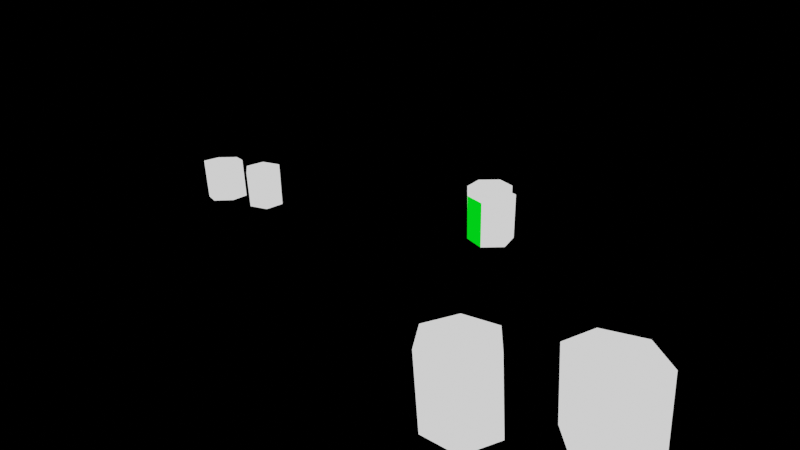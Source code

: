 # Source: assignment_test.blend  (saved by Blender 3.5.10; exported with 4.5.12 LTS)
import bpy
from mathutils import Matrix  # noqa: F401  (used for matrix-valued properties, if any)

bpy.ops.wm.read_factory_settings(use_empty=True)
scene = bpy.context.scene
scene.name = 'Scene'

# ---- collections
col_collection = bpy.data.collections.new('Collection'); scene.collection.children.link(col_collection)

# ---- materials (node trees are filled in below, after node groups)
mat_white = bpy.data.materials.new('white')
mat_white.use_transparent_shadow = False
mat_material = bpy.data.materials.new('Material')
mat_material.use_transparent_shadow = False
mat_material_001 = bpy.data.materials.new('Material.001')
mat_material_001.use_transparent_shadow = False

# ---- material node trees
mat_white.use_nodes = True; mat_white.node_tree.nodes.clear()
_N = mat_white.node_tree.nodes; _L = mat_white.node_tree.links
n0 = _N.new('ShaderNodeOutputMaterial'); n0.name = 'Material Output'; n0.location = (300, 300)
n1 = _N.new('ShaderNodeEmission'); n1.name = 'Emission'; n1.location = (10, 300)
_L.new(n1.outputs[0], n0.inputs[0])
n0.is_active_output = True
mat_material.use_nodes = True; mat_material.node_tree.nodes.clear()
_N = mat_material.node_tree.nodes; _L = mat_material.node_tree.links
n0 = _N.new('ShaderNodeOutputMaterial'); n0.name = 'Material Output'; n0.location = (300, 300)
n1 = _N.new('ShaderNodeEmission'); n1.name = 'Emission'; n1.location = (10, 300)
_L.new(n1.outputs[0], n0.inputs[0])
n0.is_active_output = True
mat_material_001.use_nodes = True; mat_material_001.node_tree.nodes.clear()
_N = mat_material_001.node_tree.nodes; _L = mat_material_001.node_tree.links
n0 = _N.new('ShaderNodeOutputMaterial'); n0.name = 'Material Output'; n0.location = (300, 300)
n1 = _N.new('ShaderNodeEmission'); n1.name = 'Emission'; n1.location = (10, 300)
n1.inputs[0].default_value = (0.0, 1.0, 0.008494, 1.0)
_L.new(n1.outputs[0], n0.inputs[0])
n0.is_active_output = True

# ---- world
world_world = bpy.data.worlds.new('World'); scene.world = world_world
world_world.use_nodes = True; world_world.node_tree.nodes.clear()
_N = world_world.node_tree.nodes; _L = world_world.node_tree.links
n0 = _N.new('ShaderNodeOutputWorld'); n0.name = 'World Output'; n0.location = (300, 300)
n1 = _N.new('ShaderNodeBackground'); n1.name = 'Background'; n1.location = (10, 300)
n1.inputs[0].default_value = (0.0, 0.0, 0.0, 1.0)
_L.new(n1.outputs[0], n0.inputs[0])
n0.is_active_output = True
world_world.color = (0.05088, 0.05088, 0.05088)
world_world.use_sun_shadow = False
world_world.sun_shadow_jitter_overblur = 0.0

# ---- cameras
cam_camera_001 = bpy.data.cameras.new('Camera.001')
cam_camera_001.clip_end = 406.1
cam_camera_001.lens = 19.99
cam_camera_001.show_limits = True
cam_camera_001.lens_unit = 'FOV'
cam_camera_001.dof.focus_distance = 5.0
cam_camera_010 = bpy.data.cameras.new('Camera.010')
cam_camera_010.clip_end = 740.5
cam_camera_010.lens = 19.99
cam_camera_010.show_limits = True
cam_camera_010.lens_unit = 'FOV'
cam_camera_010.dof.focus_distance = 5.0
cam_camera_011 = bpy.data.cameras.new('Camera.011')
cam_camera_011.clip_end = 517.3
cam_camera_011.lens = 19.99
cam_camera_011.show_limits = True
cam_camera_011.lens_unit = 'FOV'
cam_camera_011.dof.focus_distance = 5.0

# ---- meshes
me_cylinder_010 = bpy.data.meshes.new('Cylinder.010')
me_cylinder_010.from_pydata([(1.066e-06, 1.118, -0.1175), (1.066e-06, 1.118, 2.118), (0.9678, 0.5588, -0.1175), (0.9678, 0.5588, 2.118), (0.9678, -0.5588, -0.1175), (0.9678, -0.5588, 2.118), (1.066e-06, -1.118, -0.1175), (1.066e-06, -1.118, 2.118), (-0.9678, -0.5588, -0.1175), (-0.9678, -0.5588, 2.118), (-0.9678, 0.5588, -0.1175), (-0.9678, 0.5588, 2.118)], [], [(0, 1, 3, 2), (2, 3, 5, 4), (4, 5, 7, 6), (6, 7, 9, 8), (8, 9, 11, 10), (10, 11, 1, 0), (3, 1, 11, 9, 7, 5)])
me_cylinder_010.polygons.foreach_set('material_index', [0, 1, 1, 0, 0, 0, 1])
_uv = me_cylinder_010.uv_layers.new(name='UVMap')
_uv.uv.foreach_set('vector', [1.0, 0.5, 1.0, 1.0, 0.8333, 1.0, 0.8333, 0.5, 0.8333, 0.5, 0.8333, 1.0, 0.6667, 1.0, 0.6667, 0.5, 0.6667, 0.5, 0.6667, 1.0, 0.5, 1.0, 0.5, 0.5, 0.5, 0.5, 0.5, 1.0, 0.3333, 1.0, 0.3333, 0.5, 0.3333, 0.5, 0.3333, 1.0, 0.1667, 1.0, 0.1667, 0.5, 0.1667, 0.5, 0.1667, 1.0, -8.941e-08, 1.0, -8.941e-08, 0.5, 0.8333, 1.0, -8.941e-08, 1.0, 0.1667, 1.0, 0.3333, 1.0, 0.5, 1.0, 0.6667, 1.0])
me_cylinder_010.materials.append(mat_white)
me_cylinder_010.materials.append(mat_material)
me_cylinder_010.update()
me_cube = bpy.data.meshes.new('Cube')
me_cube.from_pydata([(0.0, 0.0, 0.0), (0.0, 0.0, 1.0), (0.0, 1.0, 0.0), (0.0, 1.0, 1.0), (1.0, 0.0, 0.0), (1.0, 0.0, 1.0), (1.0, 1.0, 0.0), (1.0, 1.0, 1.0)], [], [(0, 1, 3, 2), (2, 3, 7, 6), (6, 7, 5, 4), (4, 5, 1, 0), (2, 6, 4, 0), (7, 3, 1, 5)])
_uv = me_cube.uv_layers.new(name='UVMap')
_uv.uv.foreach_set('vector', [0.375, 0.0, 0.625, 0.0, 0.625, 0.25, 0.375, 0.25, 0.375, 0.25, 0.625, 0.25, 0.625, 0.5, 0.375, 0.5, 0.375, 0.5, 0.625, 0.5, 0.625, 0.75, 0.375, 0.75, 0.375, 0.75, 0.625, 0.75, 0.625, 1.0, 0.375, 1.0, 0.125, 0.5, 0.375, 0.5, 0.375, 0.75, 0.125, 0.75, 0.625, 0.5, 0.875, 0.5, 0.875, 0.75, 0.625, 0.75])
me_cube.update()
me_cylinder_001 = bpy.data.meshes.new('Cylinder.001')
me_cylinder_001.from_pydata([(5.329e-07, 0.5588, -0.05875), (5.329e-07, 0.5588, 1.059), (0.4839, 0.2794, -0.05875), (0.4839, 0.2794, 1.059), (0.4839, -0.2794, -0.05875), (0.4839, -0.2794, 1.059), (5.329e-07, -0.5588, -0.05875), (5.329e-07, -0.5588, 1.059), (-0.4839, -0.2794, -0.05875), (-0.4839, -0.2794, 1.059), (-0.4839, 0.2794, -0.05875), (-0.4839, 0.2794, 1.059)], [], [(0, 1, 3, 2), (2, 3, 5, 4), (4, 5, 7, 6), (6, 7, 9, 8), (8, 9, 11, 10), (10, 11, 1, 0), (3, 1, 11, 9, 7, 5)])
me_cylinder_001.polygons.foreach_set('material_index', [0, 0, 0, 0, 2, 0, 1])
_uv = me_cylinder_001.uv_layers.new(name='UVMap')
_uv.uv.foreach_set('vector', [1.0, 0.5, 1.0, 1.0, 0.8333, 1.0, 0.8333, 0.5, 0.8333, 0.5, 0.8333, 1.0, 0.6667, 1.0, 0.6667, 0.5, 0.6667, 0.5, 0.6667, 1.0, 0.5, 1.0, 0.5, 0.5, 0.5, 0.5, 0.5, 1.0, 0.3333, 1.0, 0.3333, 0.5, 0.3333, 0.5, 0.3333, 1.0, 0.1667, 1.0, 0.1667, 0.5, 0.1667, 0.5, 0.1667, 1.0, -8.941e-08, 1.0, -8.941e-08, 0.5, 0.8333, 1.0, -8.941e-08, 1.0, 0.1667, 1.0, 0.3333, 1.0, 0.5, 1.0, 0.6667, 1.0])
me_cylinder_001.materials.append(mat_white)
me_cylinder_001.materials.append(mat_material)
me_cylinder_001.materials.append(mat_material_001)
me_cylinder_001.update()

# ---- curves / text
cu_beziercurve_002 = bpy.data.curves.new('BezierCurve.002', 'CURVE')
cu_beziercurve_002.dimensions = '3D'
_sp = cu_beziercurve_002.splines.new('BEZIER'); _sp.bezier_points.add(5)
_sp.bezier_points.foreach_set('co', [0.0, 0.0, -0.1494, 4.19, 2.042, -0.1494, 9.883, 4.725, -0.1494, 10.26, 5.8, -0.1494, 9.487, 6.735, -0.1494, 3.651, 12.37, -0.1494])
_sp.bezier_points.foreach_set('handle_left', [-0.8589, -0.4549, -0.1494, 2.895, 1.048, -0.1494, 9.622, 3.911, -0.1494, 9.995, 4.986, -0.1494, 9.872, 6.482, -0.1494, 3.681, 10.62, -0.1494])
_sp.bezier_points.foreach_set('handle_right', [1.257, 0.6656, -0.1494, 5.683, 3.189, -0.1494, 10.14, 5.539, -0.1494, 10.39, 6.207, -0.1494, 9.101, 6.988, -0.1494, 3.591, 15.89, -0.1494])
for _p, _l, _r in zip(_sp.bezier_points, ['ALIGNED', 'ALIGNED', 'ALIGNED', 'ALIGNED', 'ALIGNED', 'ALIGNED'], ['ALIGNED', 'ALIGNED', 'ALIGNED', 'ALIGNED', 'ALIGNED', 'ALIGNED']): _p.handle_left_type = _l; _p.handle_right_type = _r
_sp.order_u = 0
_sp.order_v = 0
cu_beziercurve_002.use_path = True
cu_beziercurve_002.use_path_follow = True
cu_beziercurve_002.eval_time = 81.0
cu_beziercurve_002.fill_mode = 'FULL'
cu_beziercurve_003 = bpy.data.curves.new('BezierCurve.003', 'CURVE')
cu_beziercurve_003.dimensions = '3D'
_sp = cu_beziercurve_003.splines.new('BEZIER'); _sp.bezier_points.add(3)
_sp.bezier_points.foreach_set('co', [0.8602, -1.377, -0.1036, 11.84, 1.537, -0.1036, 13.29, 6.4, -0.1036, 17.46, 9.113, -0.1036])
_sp.bezier_points.foreach_set('handle_left', [0.1589, -2.068, -0.1036, 10.91, 1.265, -0.1036, 12.63, 4.734, -0.1036, 16.5, 9.294, -0.1036])
_sp.bezier_points.foreach_set('handle_right', [1.185, -1.058, -0.1036, 12.3, 1.673, -0.1036, 13.95, 8.067, -0.1036, 19.38, 8.751, -0.1036])
for _p, _l, _r in zip(_sp.bezier_points, ['ALIGNED', 'ALIGNED', 'ALIGNED', 'ALIGNED'], ['ALIGNED', 'ALIGNED', 'ALIGNED', 'ALIGNED']): _p.handle_left_type = _l; _p.handle_right_type = _r
_sp.order_u = 0
_sp.order_v = 0
cu_beziercurve_003.use_path = True
cu_beziercurve_003.use_path_follow = True
cu_beziercurve_003.eval_time = 81.0
cu_beziercurve_003.fill_mode = 'FULL'
cu_beziercurve = bpy.data.curves.new('BezierCurve', 'CURVE')
cu_beziercurve.dimensions = '3D'
_sp = cu_beziercurve.splines.new('BEZIER'); _sp.bezier_points.add(3)
_sp.bezier_points.foreach_set('co', [0.0, 0.0, -0.0005195, 3.462, 1.144, -0.0005195, 6.86, 7.046, -0.0005195, 19.14, 10.89, -0.0005195])
_sp.bezier_points.foreach_set('handle_left', [0.0, 0.0, -0.0005195, 1.452, 0.9801, -0.0005195, 6.425, 5.077, -0.0005195, 17.24, 11.56, -0.0005195])
_sp.bezier_points.foreach_set('handle_right', [0.0, 0.0, -0.0005195, 7.363, 1.461, -0.0005195, 7.296, 9.015, -0.0005195, 21.04, 10.22, -0.0005195])
for _p, _l, _r in zip(_sp.bezier_points, ['ALIGNED', 'ALIGNED', 'ALIGNED', 'ALIGNED'], ['ALIGNED', 'ALIGNED', 'ALIGNED', 'ALIGNED']): _p.handle_left_type = _l; _p.handle_right_type = _r
_sp.order_u = 0
_sp.order_v = 0
cu_beziercurve.use_path = True
cu_beziercurve.use_path_follow = True
cu_beziercurve.eval_time = 81.0
cu_beziercurve.fill_mode = 'FULL'
cu_beziercurve_001 = bpy.data.curves.new('BezierCurve.001', 'CURVE')
cu_beziercurve_001.dimensions = '3D'
_sp = cu_beziercurve_001.splines.new('BEZIER'); _sp.bezier_points.add(2)
_sp.bezier_points.foreach_set('co', [0.0, 0.0, 0.0, 5.75, 0.4975, -0.1328, 20.08, 8.22, -0.1328])
_sp.bezier_points.foreach_set('handle_left', [-1.212, 0.5136, 0.2619, 4.848, -2.09, -0.4441, 18.49, 10.21, -0.6053])
_sp.bezier_points.foreach_set('handle_right', [0.6144, -0.2604, -0.1328, 6.693, 3.203, 0.1926, 22.55, 5.15, 0.5973])
for _p, _l, _r in zip(_sp.bezier_points, ['ALIGNED', 'ALIGNED', 'ALIGNED'], ['ALIGNED', 'ALIGNED', 'ALIGNED']): _p.handle_left_type = _l; _p.handle_right_type = _r
_sp.order_u = 0
_sp.order_v = 0
cu_beziercurve_001.use_path = True
cu_beziercurve_001.use_path_follow = True
cu_beziercurve_001.eval_time = 81.0
cu_beziercurve_001.fill_mode = 'FULL'
cu_beziercurve_004 = bpy.data.curves.new('BezierCurve.004', 'CURVE')
cu_beziercurve_004.dimensions = '3D'
_sp = cu_beziercurve_004.splines.new('BEZIER'); _sp.bezier_points.add(2)
_sp.bezier_points.foreach_set('co', [14.96, -3.063, -0.1328, 6.974, 8.147, -0.1328, 1.462, 14.57, -0.1328])
_sp.bezier_points.foreach_set('handle_left', [19.57, -3.141, -0.1328, 8.832, 5.783, -0.1328, 0.4403, 13.0, -0.1328])
_sp.bezier_points.foreach_set('handle_right', [10.59, -2.989, -0.1328, 5.026, 10.63, -0.1328, 2.533, 16.22, -0.1328])
for _p, _l, _r in zip(_sp.bezier_points, ['ALIGNED', 'ALIGNED', 'ALIGNED'], ['ALIGNED', 'ALIGNED', 'ALIGNED']): _p.handle_left_type = _l; _p.handle_right_type = _r
_sp.order_u = 0
_sp.order_v = 0
cu_beziercurve_004.use_path = True
cu_beziercurve_004.use_path_follow = True
cu_beziercurve_004.eval_time = 81.0
cu_beziercurve_004.fill_mode = 'FULL'
cu_beziercurve_005 = bpy.data.curves.new('BezierCurve.005', 'CURVE')
cu_beziercurve_005.dimensions = '3D'
_sp = cu_beziercurve_005.splines.new('BEZIER'); _sp.bezier_points.add(2)
_sp.bezier_points.foreach_set('co', [18.25, -3.593, -0.1328, 8.22, 6.513, -0.1328, 15.38, 12.63, -0.1328])
_sp.bezier_points.foreach_set('handle_left', [22.19, -1.199, -0.1328, 8.262, 5.949, -0.1328, 13.5, 12.71, -0.1328])
_sp.bezier_points.foreach_set('handle_right', [14.52, -5.863, -0.1328, 8.175, 7.106, -0.1328, 17.34, 12.56, -0.1328])
for _p, _l, _r in zip(_sp.bezier_points, ['ALIGNED', 'ALIGNED', 'ALIGNED'], ['ALIGNED', 'ALIGNED', 'ALIGNED']): _p.handle_left_type = _l; _p.handle_right_type = _r
_sp.order_u = 0
_sp.order_v = 0
cu_beziercurve_005.path_duration = 105
cu_beziercurve_005.use_path = True
cu_beziercurve_005.use_path_follow = True
cu_beziercurve_005.eval_time = 81.0
cu_beziercurve_005.fill_mode = 'FULL'

# ---- objects
ob_actor_001 = bpy.data.objects.new('actor.001', me_cylinder_010)
ob_actor_002 = bpy.data.objects.new('actor.002', me_cylinder_010)
ob_beziercurve_001 = bpy.data.objects.new('BezierCurve.001', cu_beziercurve_002)
ob_actor_003 = bpy.data.objects.new('actor.003', me_cylinder_010)
ob_beziercurve_002 = bpy.data.objects.new('BezierCurve.002', cu_beziercurve_003)
ob_beziercurve = bpy.data.objects.new('BezierCurve', cu_beziercurve)
ob_beziercurve_003 = bpy.data.objects.new('BezierCurve.003', cu_beziercurve_001)
ob_boundary = bpy.data.objects.new('boundary', me_cube)
ob_actor_004 = bpy.data.objects.new('actor.004', me_cylinder_010)
ob_uav2 = bpy.data.objects.new('uav2', cam_camera_001)
ob_uav1 = bpy.data.objects.new('uav1', cam_camera_010)
ob_uav3 = bpy.data.objects.new('uav3', cam_camera_011)
ob_actor_005 = bpy.data.objects.new('actor.005', me_cylinder_001)
ob_beziercurve_004 = bpy.data.objects.new('BezierCurve.004', cu_beziercurve_004)
ob_actor_006 = bpy.data.objects.new('actor.006', me_cylinder_001)
ob_beziercurve_005 = bpy.data.objects.new('BezierCurve.005', cu_beziercurve_005)

# ---- transforms, parenting, visibility, modifiers, constraints
ob_actor_001.parent = ob_beziercurve
ob_actor_001.matrix_parent_inverse = Matrix(((0.1169, -0.9931, 3.65e-08, 2.786), (0.9931, 0.1169, 0.003348, -4.057), (-0.003325, -0.0003912, 1.0, -0.3316), (0.0, -0.0, -0.0, 1.0)))
ob_actor_001.location = (3.703, 3.241, 0.3452)
ob_actor_001.scale = (0.5, 0.5, 0.5)
ob_actor_001.show_name = True
_vg = ob_actor_001.vertex_groups.new(name='Group')
ob_actor_002.parent = ob_beziercurve_001
ob_actor_002.matrix_parent_inverse = Matrix(((0.4851, -0.8745, -1.565e-07, -0.1373), (0.8701, 0.4827, -0.0994, -4.888), (0.08692, 0.04822, 0.995, -0.8351), (-0.0, 0.0, -0.0, 1.0)))
ob_actor_002.location = (4.392, 2.279, 0.3452)
ob_actor_002.scale = (0.5, 0.5, 0.5)
ob_actor_002.show_name = True
_vg = ob_actor_002.vertex_groups.new(name='Group')
ob_beziercurve_001.location = (25.16, 20.87, 0.3452)
ob_beziercurve_001.rotation_euler = (0.0, -0.0, 3.142)
ob_actor_003.parent = ob_beziercurve_002
ob_actor_003.matrix_parent_inverse = Matrix(((0.4851, -0.8745, -1.565e-07, -0.9257), (0.8701, 0.4827, -0.0994, -6.227), (0.08692, 0.04822, 0.995, -0.969), (-0.0, 0.0, -0.0, 1.0)))
ob_actor_003.location = (5.952, 2.243, 0.3452)
ob_actor_003.scale = (0.5, 0.5, 0.5)
ob_actor_003.show_name = True
_vg = ob_actor_003.vertex_groups.new(name='Group')
ob_beziercurve_002.location = (25.04, 20.15, 0.3452)
ob_beziercurve_002.rotation_euler = (0.0, -0.0, -3.056)
ob_beziercurve.location = (6.796, 8.872, 0.3452)
ob_beziercurve_003.location = (5.791, 10.58, 0.3452)
ob_boundary.location = (0.0, 0.0, 0.0)
ob_boundary.scale = (29.0, 29.0, 29.0)
ob_boundary.hide_render = True
ob_boundary.display_type = 'WIRE'
ob_actor_004.parent = ob_beziercurve_003
ob_actor_004.matrix_parent_inverse = Matrix(((-0.3903, -0.9207, 2.98e-08, 5.61), (0.903, -0.3827, -0.1952, -0.4745), (0.1797, -0.07617, 0.9808, -0.4464), (-0.0, 0.0, -0.0, 1.0)))
ob_actor_004.location = (2.698, 4.949, 0.3452)
ob_actor_004.scale = (0.5, 0.5, 0.5)
ob_actor_004.show_name = True
_vg = ob_actor_004.vertex_groups.new(name='Group')
ob_uav2.location = (26.0, 17.0, 4.16)
ob_uav2.rotation_euler = (1.222, 0.0, 1.571)
ob_uav2.show_name = True
ob_uav1.location = (7.0, 12.0, 4.16)
ob_uav1.rotation_euler = (1.222, 0.0, -1.571)
ob_uav1.show_name = True
ob_uav3.location = (8.0, 14.0, 4.16)
ob_uav3.rotation_euler = (1.222, 0.0, -1.571)
ob_uav3.show_name = True
ob_actor_005.parent = ob_beziercurve_004
ob_actor_005.matrix_parent_inverse = Matrix(((0.4851, -0.8745, -1.565e-07, -0.9257), (0.8701, 0.4827, -0.0994, -6.227), (0.08692, 0.04822, 0.995, -0.969), (-0.0, 0.0, -0.0, 1.0)))
ob_actor_005.location = (5.952, 2.243, 0.3452)
ob_actor_005.show_name = True
_vg = ob_actor_005.vertex_groups.new(name='Group')
ob_beziercurve_004.location = (20.86, 23.23, 0.3452)
ob_beziercurve_004.rotation_euler = (0.0, -0.0, -3.056)
ob_actor_006.parent = ob_beziercurve_005
ob_actor_006.matrix_parent_inverse = Matrix(((0.4851, -0.8745, -1.565e-07, -0.9257), (0.8701, 0.4827, -0.0994, -6.227), (0.08692, 0.04822, 0.995, -0.969), (-0.0, 0.0, -0.0, 1.0)))
ob_actor_006.location = (5.952, 2.243, 0.3452)
ob_actor_006.show_name = True
_vg = ob_actor_006.vertex_groups.new(name='Group')
ob_beziercurve_005.location = (22.09, 23.64, 0.3452)
ob_beziercurve_005.rotation_euler = (0.0, -0.0, -3.056)

# ---- collection membership
col_collection.objects.link(ob_actor_001)
col_collection.objects.link(ob_actor_002)
col_collection.objects.link(ob_beziercurve_001)
col_collection.objects.link(ob_actor_003)
col_collection.objects.link(ob_beziercurve_002)
col_collection.objects.link(ob_beziercurve)
col_collection.objects.link(ob_beziercurve_003)
col_collection.objects.link(ob_boundary)
col_collection.objects.link(ob_actor_004)
col_collection.objects.link(ob_uav2)
col_collection.objects.link(ob_uav1)
col_collection.objects.link(ob_uav3)
col_collection.objects.link(ob_actor_005)
col_collection.objects.link(ob_beziercurve_004)
col_collection.objects.link(ob_actor_006)
col_collection.objects.link(ob_beziercurve_005)

# ---- scene / render settings (as saved in the file)
scene.camera = ob_uav3
scene.frame_start = 1; scene.frame_end = 100; scene.frame_set(81)
scene.render.engine = 'BLENDER_EEVEE_NEXT'
scene.render.resolution_x = 3840
scene.render.resolution_y = 2160
scene.render.resolution_percentage = 30
scene.render.fps = 10
scene.render.use_border = True
scene.render.use_crop_to_border = True
scene.cycles.sampling_pattern = 'TABULATED_SOBOL'
scene.cycles.use_light_tree = False
scene.eevee.taa_samples = 1
scene.eevee.taa_render_samples = 1
scene.view_settings.view_transform = 'Filmic'
bpy.context.view_layer.update()
